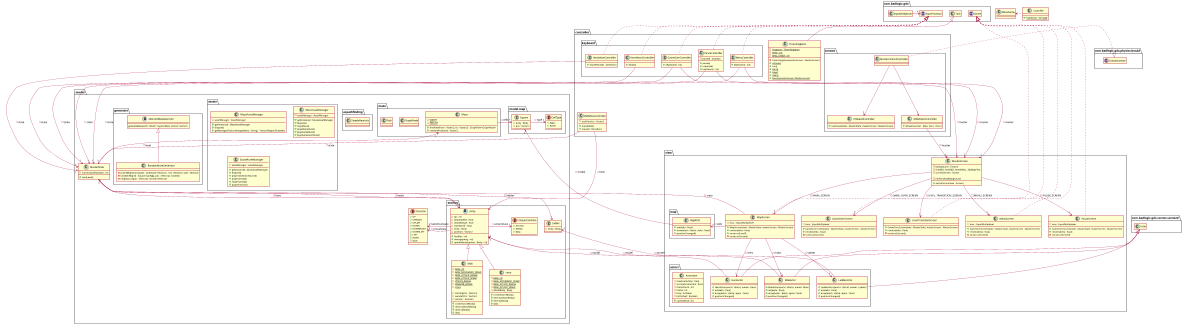

The diagram above was rendered by PlantUML. Its source (embedded in the PNG):
@startuml


skinparam shadowing false
skinparam package<<Layout>> {
  borderColor Transparent
  backgroundColor Transparent
  fontColor Transparent
  stereotypeFontColor Transparent
}


package com.badlogic.gdx.scenes.scene2d {
  class Actor {
  }
  hide Actor members
}


package com.badlogic.gdx {
  interface Screen {
  }
  hide Screen members

  class InputMultiplexer {
  }
  hide InputMultiplexer members

  interface InputProcessor {
  }
  hide InputProcessor members

  InputMultiplexer ->"*" InputProcessor
  
  class Task {
  }
  hide Task members
}


package com.badlogic.gdx.physics.box2d {
  interface ContactListener {
  }
  hide ContactListener members
}


package model {
  package maze{
      class Maze {
        - {static} WIDTH
        - {static} HEIGHT
        + findPath(from : Vector2, to : Vector2) : GraphPath<GraphNode>
        + randomPosition() : Vector2
      }
      class GraphNode {
      
      }
      class Path {
      
      }
  }
  package model.map{
    enum CellType {
      + WALL
      + PATH
    }
    class Square {
      - body : Body
      - pos : Vector2
    }

    Square ->"1" CellType : - type
    Maze ->"*" Square : - cells
    ' Square "*"<- Maze : - cells
  }
  
  enum Direction{
    + UP 
    + UPRIGHT
    + UPLEFT
    + DOWN
    + DOWNRIGHT
    + DOWNLEFT
    + LEFT
    + RIGHT
    + IDLE
    
    '+ {static} random(rnd : Random) : Direction
  }
  
  package ai.pathfinding{
    class SimpleHeuristic {
    }
  }
  
  package assets{
    class MazeAssetManager{
      - assetManager : AssetManager
      + getInstance() : MazeAssetManager
      + dispose()
      + getManagedTexture(imageName : String) : TextureRegionDrawable
    }

	class MusicAssetManager{
      - assetManager : AssetManager
      + getInstance() : MusicAssetManager
      + dispose()
      + stopMusic()
      + playMenuMusic()
      + playGameMusic()
      + playGameoverMusic()
    }
    
    class SoundAssetManager{
      - assetManager : AssetManager
      + getInstance() : MusicAssetManager
      + dispose()
      + playDrawSwordSound()
      + playFootstep()
      + stopFootstep()
      + playHeroHurt()
    }
  }
  
  package generator{
    abstract class AbstractMazeGenerator {
      {abstract}generateMaze(world : World) : Tuple3<Maze, Vector2, Vector2>
    }
	
	class RandomMazeGenerator {
      -pushNeighbours(walls : LinkedList<Vector2>, rnd : Random, wall : Vector2)
      -isValidCell(grid : Square.Type[][], pos : Vector2) : boolean
      -neighbours(pos : Vector2) : Stream<Vector2>
    }
  }
  RandomMazeGenerator -up-|> AbstractMazeGenerator
  

  package entities {
    abstract class Entity {
      - hp : int
      - attackSpeed : float
      - attackRange : float
      - walkSpeed : float
      - body : Body
      - position : Vector2

      + heal(hp : int)
      + damage(dmg : int)
      + updateBody(update : Body -> ())
    }
	Entity ->"1" EntityActionState : - actionState
    Entity ->"1" Direction : - moveState
    Entity ->"1" Direction : - lastMoveState

    enum EntityActionState {
        + ATTACK
        + DYING
        + IDLE
    }
	

    class Hero {
      - {static} BASE_HP
      - {static} BASE_MOVEMENT_SPEED
      - {static} BASE_ATTACK_RANGE
      - {static} BASE_ATTACK_SPEED
      - attackBody : Body
      
      + createSwordBody()
      + destroyAttackBody()
      + destroyBody()
      + die()
    }

    class Mob {
      - {static} BASE_HP
      - {static} BASE_MOVEMENT_SPEED
      - {static} BASE_ATTACK_RANGE
      - {static} BASE_ATTACK_SPEED
      - {static} VISION_RANGE
      - {static} WANDER_RANGE
      - {static} score
      
      - startingPos : Vector2
      - wanderPos : Vector2
      - wander : boolean
      
      + createSwordBody()
      + destroyAttackBody()
      + destroyBody()
      + die()
    }
    
    class Ladder{
      - body : Body
      
    }

    Hero -up-|> Entity
    Mob -up-|> Entity
  }

  class MasterState {
    - currentLevelNumber : int
    + nextLevel()
  }

  Maze "1"<-- MasterState : - level

  MasterState -->"1" Entity : - hero
  MasterState -->"1" Ladder : - ladder
  MasterState -->"*" Entity : - mobs
}


package view {
  package actors{
     class HeroActor {
       + HeroActor(world : World, model : Hero)
       + act(delta : float)
       + draw(batch : Batch, alpha : float)
       + positionChanged()
     }

     class MobActor {
       + MobActor(world : World, model : Mob)
       + act(delta : float)
       + draw(batch : Batch, alpha : float)
       + positionChanged()
     }

	 class LadderActor {
       + LadderActor(world : World, model : Ladder)
       + act(delta : float)
       + draw(batch : Batch, alpha : float)
       + positionChanged()
     }

     class Animation {
       - maxFrameTime : float
       - currentFrameTime : float
       - frameCount : int
       - frame : int
       - loop : boolean
       - isFinished : boolean
       + update(float: dt)
     }
  }

  class MapScreen {
    - mux : InputMultiplexer
    + MapScreen(state : MasterState, masterScreen : MasterScreen)
    + render(delta : float)
    + constructLevel()
    - constructScreen()
  }

  class GameOverScreen {
    - mux : InputMultiplexer
    + GameOverScreen(state : MasterState, masterScreen : MasterScreen)
    + render(delta : float)
    - constructScreen()
  }
  
    class LevelTransitionScreen {
    + GameOverScreen(state : MasterState, masterScreen : MasterScreen)
    + render(delta : float)
    - constructScreen()
  }
  
    class MenuScreen {
    - mux : InputMultiplexer
    + GameOverScreen(state : MasterState, masterScreen : MasterScreen)
    + render(delta : float)
    - constructScreen()
  }
  
    class PauseScreen {
    - mux : InputMultiplexer
    + GameOverScreen(state : MasterState, masterScreen : MasterScreen)
    + render(delta : float)
    - constructScreen()
  }
  
  package map{
      class RigidCell {
        + act(delta : float)
        + draw(batch : Batch, delta : float)
        + positionChanged()
      }
  }


  class MasterScreen {
    - background : Texture
	- fontBIG, fontMID, fontSMALL : BitMapFont
    - currentScreen : Screen

    + switchScreen(new : Screen)
    - initFontAndBackground
  }

  MapScreen -->"*" MobActor : - mobs
  MapScreen -->"1" HeroActor : - hero
  MapScreen -->"1" LadderActor : - ladder

  ' RigidCell "*"<- MapScreen : - cells
  MapScreen ->"*" RigidCell : - cells

  MasterScreen -->"1" MapScreen : - MAIN_SCREEN
  MasterScreen -->"1" PauseScreen : - PAUSE_SCREEN
  MasterScreen -->"1" GameOverScreen : - GAME_OVER_SCREEN
  MasterScreen -->"1" MenuScreen : - MENU_SCREEN
  MasterScreen -->"1" LevelTransitionScreen : - LEVEL_TRANSITION_SCREEN
}
Entity "1"<-- HeroActor : - model
Entity "1"<-- MobActor : - model
Ladder "1"<-- LadderActor : - model
HeroActor -up-|> Actor
MobActor -up-|> Actor
LadderActor -up-|> Actor

MapScreen .up.|> Screen
PauseScreen .up.|> Screen
MenuScreen .up.|> Screen
LevelTransitionScreen .up.|> Screen
GameOverScreen .up.|> Screen

MapScreen -->"1" MasterState : - state
Square "1"<- RigidCell : - model


package controller {
  package keyboard {
    class PauseController {
      - paused : boolean
      + pause()
      + unpause()
      + keyDown(i : int)
    }
  
    class MenuController {
      + keyDown(i : int)
    }

    class GameOverController {
      + keyDown(i : int)
    }
    class HeroMoveController {
      + moveHero(dir : Direction)
    }

    class HeroAttackController {
      + attack()
    }
  }

  class MobMoveController {
    - nextPostion : Vector2
    + moveMob()
    + move(d : Direction)
  }
  
  class TimerSingleton{
    - {static} singleton : TimerSingleton
    - {static} timer : int
    - {static} BASE_TIMER : int
    - TimerSingleton(masterScreen : MasterScreen)
    + {static} refresh()
    + run()
    + {static} start()
    + {static} stop()
    + {static} clear()
    + {static} launch(masterScreen: MasterScreen)
  }
  TimerSingleton -up-|> Task
  
  package contact{
    class EndLevelController {
      + nextLevel(state : MasterState, masterScreen : MasterScreen)
    }

    class MobAttackController {
      + attack(monster : Mob, hero : Hero)
    }

    class MasterContactController {

    }
  }

  
  

  MasterContactController -->"1" EndLevelController
  MasterContactController -->"1" MobAttackController

  keyboard -[hidden]- MobMoveController

  MasterContactController -left[hidden] PauseController
  ' PauseController -[hidden]> MasterContactController
}
PauseController .up.|> InputProcessor
MenuController .up.|> InputProcessor
GameOverController .up.|> InputProcessor

HeroMoveController .up.|> InputProcessor
HeroAttackController .up.|> InputProcessor
MasterContactController .up.|> ContactListener


HeroMoveController -->"1" MasterState : - state
HeroAttackController -->"1" MasterState : - state
MobMoveController -->"1" MasterState : - state

MobMoveController -->"1" Entity : - mob

MobAttackController -->"1" MasterScreen : - master
MenuController -->"1" MasterState : - state
PauseController -->"1" MasterState : - state
GameOverController -->"1" MasterState : - state
MenuController -->"1" MasterScreen : - master
PauseController -->"1" MasterScreen : - master
GameOverController -->"1" MasterScreen : - master

class Launcher {
  + {static} main(args : String[]}
}

class MazeGame {

}

MazeGame <. Launcher



com.badlogic.gdx -[hidden]- com.badlogic.gdx.physics.box2d


@enduml